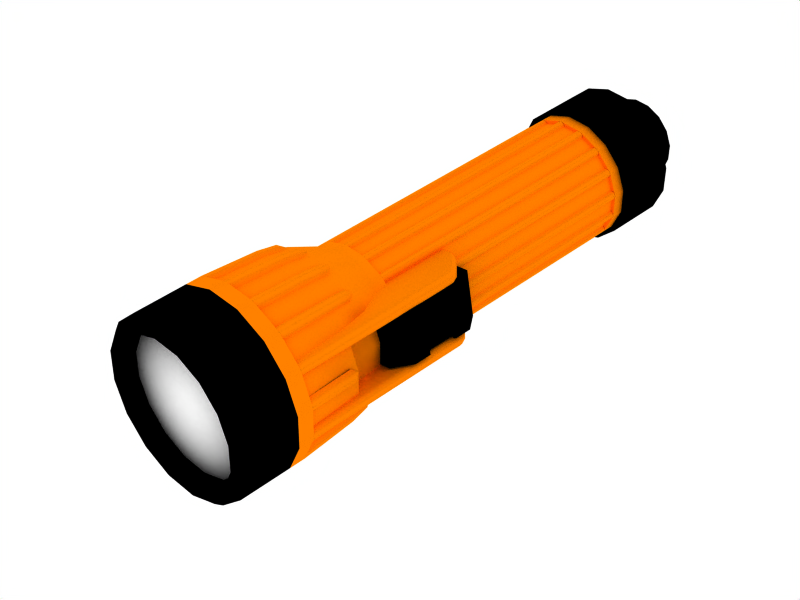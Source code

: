 # Source: flashlight.blend  (saved by Blender 2.43.0; exported with 4.5.12 LTS)
import bpy
from mathutils import Matrix  # noqa: F401  (used for matrix-valued properties, if any)

bpy.ops.wm.read_factory_settings(use_empty=True)
scene = bpy.context.scene
scene.name = 'Scene'

# ---- collections
col_collection_1 = bpy.data.collections.new('Collection 1'); scene.collection.children.link(col_collection_1)
col_collection_10 = bpy.data.collections.new('Collection 10'); scene.collection.children.link(col_collection_10)

# ---- materials (node trees are filled in below, after node groups)
mat_plastic_orange = bpy.data.materials.new('PLASTIC orange')
mat_plastic_orange.alpha_threshold = 0.0
mat_plastic_orange.preview_render_type = 'FLAT'
mat_plastic_orange.diffuse_color = (1.0, 0.5, 0.0, 1.0)
mat_plastic_orange.roughness = 0.5
mat_plastic_orange.line_color = (0.0, 0.0, 0.0, 1.0)
mat_plastic_black = bpy.data.materials.new('PLASTIC black')
mat_plastic_black.alpha_threshold = 0.0
mat_plastic_black.preview_render_type = 'FLAT'
mat_plastic_black.diffuse_color = (0.0, 0.0, 0.0, 1.0)
mat_plastic_black.specular_color = (0.6, 0.5999, 0.5999)
mat_plastic_black.roughness = 0.5
mat_plastic_black.specular_intensity = 0.8
mat_plastic_black.line_color = (0.0, 0.0, 0.0, 1.0)
mat_chrome = bpy.data.materials.new('CHROME')
mat_chrome.alpha_threshold = 0.0
mat_chrome.diffuse_color = (0.8, 0.8, 1.0, 1.0)
mat_chrome.specular_color = (0.9, 0.7496, 1.0)
mat_chrome.roughness = 0.5
mat_chrome.specular_intensity = 2.0
mat_chrome.line_color = (0.0, 0.0, 0.0, 1.0)
mat_glass_generic = bpy.data.materials.new('GLASS generic')
mat_glass_generic.alpha_threshold = 0.0
mat_glass_generic.diffuse_color = (1.0, 1.0, 1.0, 1.0)
mat_glass_generic.specular_color = (1.0, 0.9, 1.0)
mat_glass_generic.roughness = 0.5
mat_glass_generic.specular_intensity = 2.0
mat_glass_generic.line_color = (0.0, 0.0, 0.0, 0.1)

# ---- material node trees

# ---- world
world_world = bpy.data.worlds.new('World'); scene.world = world_world
world_world.color = (1.0, 1.0, 1.0)
world_world.use_sun_shadow = False
world_world.sun_shadow_jitter_overblur = 0.0
world_world.cycles.sampling_method = 'MANUAL'
world_world.cycles.sample_map_resolution = 256

# ---- cameras
cam_camera = bpy.data.cameras.new('Camera')
cam_camera.passepartout_alpha = 0.2
cam_camera.clip_end = 100.0
cam_camera.lens = 76.0
cam_camera.ortho_scale = 3.368
cam_camera.show_limits = True
cam_camera.show_passepartout = False
cam_camera.show_safe_areas = True
cam_camera.dof.focus_distance = 0.0
cam_camera.dof.aperture_fstop = 128.0

# ---- lights
light_lamp = bpy.data.lights.new('Lamp', 'POINT')
light_lamp.transmission_factor = 0.0
light_lamp.energy = 100.0
light_lamp.shadow_buffer_clip_start = 0.5
light_lamp.shadow_soft_size = 1.0
light_lamp.shadow_maximum_resolution = 0.006
light_lamp.use_absolute_resolution = True
light_lamp.cycles.use_multiple_importance_sampling = False

# ---- meshes
me_flashlight = bpy.data.meshes.new('Flashlight')
me_flashlight.from_pydata([(-0.1225, -0.009846, -0.1957), (-0.1295, -0.006962, -0.1957), (-0.1324, -1.553e-08, -0.1957), (-0.1295, 0.006962, -0.1957), (-0.1225, 0.009846, -0.1957), (-0.1094, 0.05599, -0.1957), (-0.117, 0.05599, -0.1957), (-0.1223, 0.05066, -0.1957), (-0.1223, 0.04312, -0.1957), (-0.117, 0.03779, -0.1957), (-0.0936, 0.07968, -0.1957), (-0.09649, 0.08664, -0.1957), (-0.0936, 0.0936, -0.1957), (-0.08664, 0.09649, -0.1957), (-0.07968, 0.0936, -0.1957), (-0.03779, 0.117, -0.1957), (-0.04312, 0.1223, -0.1957), (-0.05066, 0.1223, -0.1957), (-0.05599, 0.117, -0.1957), (-0.05599, 0.1094, -0.1957), (-0.009846, 0.1225, -0.1957), (-0.006962, 0.1295, -0.1957), (1.883e-08, 0.1324, -0.1957), (0.006962, 0.1295, -0.1957), (0.009846, 0.1225, -0.1957), (0.05599, 0.1094, -0.1957), (0.05599, 0.117, -0.1957), (0.05066, 0.1223, -0.1957), (0.04312, 0.1223, -0.1957), (0.03779, 0.117, -0.1957), (0.07968, 0.0936, -0.1957), (0.08664, 0.09649, -0.1957), (0.0936, 0.0936, -0.1957), (0.09649, 0.08664, -0.1957), (0.0936, 0.07968, -0.1957), (0.117, 0.03779, -0.1957), (0.1223, 0.04312, -0.1957), (0.1223, 0.05066, -0.1957), (0.117, 0.05599, -0.1957), (0.1094, 0.05599, -0.1957), (0.1225, 0.009846, -0.1957), (0.1295, 0.006962, -0.1957), (0.1324, -3.043e-08, -0.1957), (0.1295, -0.006962, -0.1957), (0.1225, -0.009846, -0.1957), (0.1094, -0.05599, -0.1957), (0.117, -0.05599, -0.1957), (0.1223, -0.05066, -0.1957), (0.1223, -0.04312, -0.1957), (0.117, -0.03779, -0.1957), (0.0936, -0.07968, -0.1957), (0.09649, -0.08664, -0.1957), (0.0936, -0.0936, -0.1957), (0.08664, -0.09649, -0.1957), (0.07968, -0.0936, -0.1957), (0.03779, -0.117, -0.1957), (0.04312, -0.1223, -0.1957), (0.05066, -0.1223, -0.1957), (0.05599, -0.117, -0.1957), (0.05599, -0.1094, -0.1957), (0.009846, -0.1225, -0.1957), (0.006962, -0.1295, -0.1957), (-1.197e-09, -0.1324, -0.1957), (-0.006962, -0.1295, -0.1957), (-0.009846, -0.1225, -0.1957), (-0.05599, -0.1094, -0.1957), (-0.05599, -0.117, -0.1957), (-0.05066, -0.1223, -0.1957), (-0.04312, -0.1223, -0.1957), (-0.03779, -0.117, -0.1957), (-0.07968, -0.0936, -0.1957), (-0.08664, -0.09649, -0.1957), (-0.0936, -0.0936, -0.1957), (-0.09649, -0.08664, -0.1957), (-0.0936, -0.07968, -0.1957), (-0.117, -0.03779, -0.1957), (-0.1223, -0.04312, -0.1957), (-0.1223, -0.05066, -0.1957), (-0.117, -0.05599, -0.1957), (-0.1094, -0.05599, -0.1957), (-0.1094, -0.05599, 0.3946), (-0.117, -0.05599, 0.3946), (-0.1223, -0.05066, 0.3946), (-0.1223, -0.04312, 0.3946), (-0.117, -0.03779, 0.3946), (-0.0936, -0.07968, 0.3946), (-0.09649, -0.08664, 0.3946), (-0.0936, -0.0936, 0.3946), (-0.08664, -0.09649, 0.3946), (-0.07968, -0.0936, 0.3946), (-0.03779, -0.117, 0.3946), (-0.04312, -0.1223, 0.3946), (-0.05066, -0.1223, 0.3946), (-0.05599, -0.117, 0.3946), (-0.05599, -0.1094, 0.3946), (-0.009846, -0.1225, 0.3946), (-0.006962, -0.1295, 0.3946), (-1.197e-09, -0.1324, 0.3946), (0.006962, -0.1295, 0.3946), (0.009846, -0.1225, 0.3946), (0.05599, -0.1094, 0.3946), (0.05599, -0.117, 0.3946), (0.05066, -0.1223, 0.3946), (0.04312, -0.1223, 0.3946), (0.03779, -0.117, 0.3946), (0.07968, -0.0936, 0.3946), (0.08664, -0.09649, 0.3946), (0.0936, -0.0936, 0.3946), (0.09649, -0.08664, 0.3946), (0.0936, -0.07968, 0.3946), (0.117, -0.03779, 0.3946), (0.1223, -0.04312, 0.3946), (0.1223, -0.05066, 0.3946), (0.117, -0.05599, 0.3946), (0.1094, -0.05599, 0.3946), (0.1225, -0.009846, 0.3946), (0.1295, -0.006962, 0.3946), (0.1324, -3.043e-08, 0.3946), (0.1295, 0.006962, 0.3946), (0.1225, 0.009846, 0.3946), (0.1094, 0.05599, 0.3946), (0.117, 0.05599, 0.3946), (0.1223, 0.05066, 0.3946), (0.1223, 0.04312, 0.3946), (0.117, 0.03779, 0.3946), (0.0936, 0.07968, 0.3946), (0.09649, 0.08664, 0.3946), (0.0936, 0.0936, 0.3946), (0.08664, 0.09649, 0.3946), (0.07968, 0.0936, 0.3946), (0.03779, 0.117, 0.3946), (0.04312, 0.1223, 0.3946), (0.05066, 0.1223, 0.3946), (0.05599, 0.117, 0.3946), (0.05599, 0.1094, 0.3946), (0.009846, 0.1225, 0.3946), (0.006962, 0.1295, 0.3946), (1.883e-08, 0.1324, 0.3946), (-0.006962, 0.1295, 0.3946), (-0.009846, 0.1225, 0.3946), (-0.05599, 0.1094, 0.3946), (-0.05599, 0.117, 0.3946), (-0.05066, 0.1223, 0.3946), (-0.04312, 0.1223, 0.3946), (-0.03779, 0.117, 0.3946), (-0.07968, 0.0936, 0.3946), (-0.08664, 0.09649, 0.3946), (-0.0936, 0.0936, 0.3946), (-0.09649, 0.08664, 0.3946), (-0.0936, 0.07968, 0.3946), (-0.117, 0.03779, 0.3946), (-0.1223, 0.04312, 0.3946), (-0.1223, 0.05066, 0.3946), (-0.117, 0.05599, 0.3946), (-0.1094, 0.05599, 0.3946), (-0.1225, 0.009846, 0.3946), (-0.1295, 0.006962, 0.3946), (-0.1324, -1.553e-08, 0.3946), (-0.1295, -0.006962, 0.3946), (-0.1225, -0.009846, 0.3946), (0.05399, -0.1671, -0.4646), (0.0616, -0.1747, -0.4646), (0.07237, -0.1747, -0.4646), (0.07998, -0.1671, -0.4646), (-0.07998, -0.1671, -0.4646), (-0.07237, -0.1747, -0.4646), (-0.0616, -0.1747, -0.4646), (-0.05399, -0.1671, -0.4646), (-0.05399, -0.1671, -0.09792), (-0.0616, -0.1747, -0.09792), (-0.07237, -0.1747, -0.09792), (-0.07998, -0.1671, -0.09792), (0.07998, -0.1671, -0.09792), (0.07237, -0.1747, -0.09792), (0.0616, -0.1747, -0.09792), (0.05399, -0.1671, -0.09792), (0.05399, -0.07671, -0.04731), (0.0616, -0.07671, -0.0397), (0.07237, -0.07671, -0.0397), (0.07998, -0.07671, -0.04731), (-0.07998, -0.07671, -0.04731), (-0.07237, -0.07671, -0.0397), (-0.0616, -0.07671, -0.0397), (-0.05399, -0.07671, -0.04731), (-0.07998, -0.1278, -0.05396), (-0.07237, -0.1331, -0.04858), (-0.0616, -0.1331, -0.04857), (-0.05399, -0.1278, -0.05396), (0.05399, -0.1278, -0.05396), (0.0616, -0.1331, -0.04858), (0.07237, -0.1331, -0.04858), (0.07998, -0.1278, -0.05396), (-0.05399, -0.1612, -0.08742), (-0.0616, -0.1666, -0.08204), (-0.07237, -0.1666, -0.08204), (-0.07998, -0.1612, -0.08742), (0.07998, -0.1612, -0.08742), (0.07237, -0.1666, -0.08204), (0.0616, -0.1666, -0.08204), (0.05399, -0.1612, -0.08742), (0.07998, -0.116, -0.04739), (0.07237, -0.116, -0.03978), (0.0616, -0.116, -0.03978), (0.05399, -0.116, -0.04739), (-0.05399, -0.116, -0.04739), (-0.0616, -0.116, -0.03978), (-0.07237, -0.116, -0.03978), (-0.07998, -0.116, -0.04739), (-0.07998, -0.1246, -0.4643), (0.07998, -0.1246, -0.4643), (-0.05399, -0.1246, -0.4643), (0.05399, -0.1246, -0.4643), (-0.175, -0.01407, -0.4646), (-0.185, -0.009946, -0.4646), (-0.1891, -2.218e-08, -0.4646), (-0.185, 0.009946, -0.4646), (-0.175, 0.01407, -0.4646), (-0.1563, 0.07998, -0.4646), (-0.1671, 0.07998, -0.4646), (-0.1747, 0.07237, -0.4646), (-0.1747, 0.0616, -0.4646), (-0.1671, 0.05399, -0.4646), (-0.1337, 0.1138, -0.4646), (-0.1378, 0.1238, -0.4646), (-0.1337, 0.1337, -0.4646), (-0.1238, 0.1378, -0.4646), (-0.1138, 0.1337, -0.4646), (-0.05399, 0.1671, -0.4646), (-0.0616, 0.1747, -0.4646), (-0.07237, 0.1747, -0.4646), (-0.07998, 0.1671, -0.4646), (-0.07998, 0.1563, -0.4646), (-0.01407, 0.175, -0.4646), (-0.009946, 0.185, -0.4646), (2.69e-08, 0.1891, -0.4646), (0.009946, 0.185, -0.4646), (0.01407, 0.175, -0.4646), (0.07998, 0.1563, -0.4646), (0.07998, 0.1671, -0.4646), (0.07237, 0.1747, -0.4646), (0.0616, 0.1747, -0.4646), (0.05399, 0.1671, -0.4646), (0.1138, 0.1337, -0.4646), (0.1238, 0.1378, -0.4646), (0.1337, 0.1337, -0.4646), (0.1378, 0.1238, -0.4646), (0.1337, 0.1138, -0.4646), (0.1671, 0.05399, -0.4646), (0.1747, 0.0616, -0.4646), (0.1747, 0.07237, -0.4646), (0.1671, 0.07998, -0.4646), (0.1563, 0.07998, -0.4646), (0.175, 0.01407, -0.4646), (0.185, 0.009946, -0.4646), (0.1891, -4.347e-08, -0.4646), (0.185, -0.009946, -0.4646), (0.175, -0.01407, -0.4646), (0.1563, -0.07998, -0.4646), (0.1671, -0.07998, -0.4646), (0.1747, -0.07237, -0.4646), (0.1747, -0.0616, -0.4646), (0.1671, -0.05399, -0.4646), (0.1337, -0.1138, -0.4646), (0.1378, -0.1238, -0.4646), (0.1337, -0.1337, -0.4646), (0.1238, -0.1378, -0.4646), (0.1138, -0.1337, -0.4646), (0.01407, -0.175, -0.4646), (0.009946, -0.185, -0.4646), (-1.711e-09, -0.1891, -0.4646), (-0.009946, -0.185, -0.4646), (-0.01407, -0.175, -0.4646), (-0.1138, -0.1337, -0.4646), (-0.1238, -0.1378, -0.4646), (-0.1337, -0.1337, -0.4646), (-0.1378, -0.1238, -0.4646), (-0.1337, -0.1138, -0.4646), (-0.1671, -0.05399, -0.4646), (-0.1747, -0.0616, -0.4646), (-0.1747, -0.07237, -0.4646), (-0.1671, -0.07998, -0.4646), (-0.1563, -0.07998, -0.4646), (-0.1491, -0.07629, -0.3418), (-0.1594, -0.07629, -0.3418), (-0.1667, -0.06903, -0.3418), (-0.1667, -0.05876, -0.3418), (-0.1594, -0.0515, -0.3418), (-0.1276, -0.1086, -0.3418), (-0.1315, -0.1181, -0.3418), (-0.1276, -0.1276, -0.3418), (-0.1181, -0.1315, -0.3418), (-0.1086, -0.1276, -0.3418), (0.1086, -0.1276, -0.3418), (0.1181, -0.1315, -0.3418), (0.1276, -0.1276, -0.3418), (0.1315, -0.1181, -0.3418), (0.1276, -0.1086, -0.3418), (0.1594, -0.0515, -0.3418), (0.1667, -0.05876, -0.3418), (0.1667, -0.06903, -0.3418), (0.1594, -0.07629, -0.3418), (0.1491, -0.07629, -0.3418), (0.167, -0.01342, -0.3418), (0.1765, -0.009487, -0.3418), (0.1804, -4.146e-08, -0.3418), (0.1765, 0.009487, -0.3418), (0.167, 0.01342, -0.3418), (0.1491, 0.07629, -0.3418), (0.1594, 0.07629, -0.3418), (0.1667, 0.06903, -0.3418), (0.1667, 0.05876, -0.3418), (0.1594, 0.0515, -0.3418), (0.1276, 0.1086, -0.3418), (0.1315, 0.1181, -0.3418), (0.1276, 0.1276, -0.3418), (0.1181, 0.1315, -0.3418), (0.1086, 0.1276, -0.3418), (0.0515, 0.1594, -0.3418), (0.05876, 0.1667, -0.3418), (0.06903, 0.1667, -0.3418), (0.07629, 0.1594, -0.3418), (0.07629, 0.1491, -0.3418), (0.01342, 0.167, -0.3418), (0.009487, 0.1765, -0.3418), (2.566e-08, 0.1804, -0.3418), (-0.009487, 0.1765, -0.3418), (-0.01342, 0.167, -0.3418), (-0.07629, 0.1491, -0.3418), (-0.07629, 0.1594, -0.3418), (-0.06903, 0.1667, -0.3418), (-0.05876, 0.1667, -0.3418), (-0.0515, 0.1594, -0.3418), (-0.1086, 0.1276, -0.3418), (-0.1181, 0.1315, -0.3418), (-0.1276, 0.1276, -0.3418), (-0.1315, 0.1181, -0.3418), (-0.1276, 0.1086, -0.3418), (-0.1594, 0.0515, -0.3418), (-0.1667, 0.05876, -0.3418), (-0.1667, 0.06903, -0.3418), (-0.1594, 0.07629, -0.3418), (-0.1491, 0.07629, -0.3418), (-0.167, 0.01342, -0.3418), (-0.1765, 0.009487, -0.3418), (-0.1804, -2.116e-08, -0.3418), (-0.1765, -0.009487, -0.3418), (-0.167, -0.01342, -0.3418), (-0.1462, 0.05915, -0.2805), (-0.1111, 0.1111, -0.2805), (-0.05915, 0.1462, -0.2805), (2.969e-08, 0.1586, -0.2805), (0.05915, 0.1462, -0.2805), (0.1111, 0.1111, -0.2805), (0.1462, 0.05915, -0.2805), (0.1584, -3.361e-08, -0.2805), (0.1462, -0.05915, -0.2805), (0.1111, -0.1111, -0.2805), (-0.1111, -0.1111, -0.2805), (-0.1462, -0.05915, -0.2805), (-0.1584, -6.992e-09, -0.2805), (-0.16, -0.01286, -0.2998), (-0.1691, -0.009093, -0.2998), (-0.1729, -2.059e-08, -0.2998), (-0.1691, 0.009093, -0.2998), (-0.16, 0.01286, -0.2998), (-0.1597, 0.05632, -0.2998), (-0.1528, 0.04936, -0.2998), (-0.1597, 0.06616, -0.2998), (-0.1528, 0.07312, -0.2998), (-0.1429, 0.07312, -0.2998), (-0.126, 0.1132, -0.2998), (-0.1222, 0.1041, -0.2998), (-0.1222, 0.1222, -0.2998), (-0.1132, 0.126, -0.2998), (-0.1041, 0.1222, -0.2998), (-0.07312, 0.1528, -0.2998), (-0.07312, 0.1429, -0.2998), (-0.06616, 0.1597, -0.2998), (-0.05632, 0.1597, -0.2998), (-0.04936, 0.1528, -0.2998), (-0.01286, 0.16, -0.2998), (-0.009093, 0.1691, -0.2998), (2.49e-08, 0.1729, -0.2998), (0.009093, 0.1691, -0.2998), (0.01286, 0.16, -0.2998), (0.05632, 0.1597, -0.2998), (0.04936, 0.1528, -0.2998), (0.06616, 0.1597, -0.2998), (0.07312, 0.1528, -0.2998), (0.07312, 0.1429, -0.2998), (0.1041, 0.1222, -0.2998), (0.1132, 0.126, -0.2998), (0.1222, 0.1222, -0.2998), (0.126, 0.1132, -0.2998), (0.1222, 0.1041, -0.2998), (0.1528, 0.07312, -0.2998), (0.1429, 0.07312, -0.2998), (0.1597, 0.06616, -0.2998), (0.1597, 0.05632, -0.2998), (0.1528, 0.04936, -0.2998), (0.16, 0.01286, -0.2998), (0.1691, 0.009093, -0.2998), (0.1729, -4.005e-08, -0.2998), (0.1691, -0.009093, -0.2998), (0.16, -0.01286, -0.2998), (0.1597, -0.05632, -0.2998), (0.1528, -0.04936, -0.2998), (0.1597, -0.06616, -0.2998), (0.1528, -0.07312, -0.2998), (0.1429, -0.07312, -0.2998), (0.1222, -0.1041, -0.2998), (0.126, -0.1132, -0.2998), (0.1222, -0.1222, -0.2998), (0.1132, -0.126, -0.2998), (0.1041, -0.1222, -0.2998), (-0.1041, -0.1222, -0.2998), (-0.1132, -0.126, -0.2998), (-0.1222, -0.1222, -0.2998), (-0.126, -0.1132, -0.2998), (-0.1222, -0.1041, -0.2998), (-0.1528, -0.07312, -0.2998), (-0.1429, -0.07312, -0.2998), (-0.1597, -0.06616, -0.2998), (-0.1597, -0.05632, -0.2998), (-0.1528, -0.04936, -0.2998), (-0.01407, -0.1715, -0.359), (-0.009946, -0.1815, -0.359), (-1.711e-09, -0.1856, -0.359), (0.009946, -0.1815, -0.359), (0.01407, -0.1715, -0.359), (0.07234, 0.1747, -0.4989), (1.455e-07, 0.189, -0.4989), (-0.07234, 0.1747, -0.4989), (-0.1337, 0.1337, -0.4989), (-0.1747, 0.07234, -0.4989), (-0.189, -2.01e-08, -0.4989), (-0.1747, -0.07234, -0.4989), (-0.1337, -0.1337, -0.4989), (-0.07234, -0.1747, -0.4989), (5.09e-08, -0.189, -0.4989), (0.07234, -0.1747, -0.4989), (0.1337, -0.1337, -0.4989), (0.1747, -0.07234, -0.4989), (0.189, -3.062e-08, -0.4989), (0.1747, 0.07234, -0.4989), (0.1337, 0.1337, -0.4989), (0.09357, 0.09357, 0.4198), (0.1223, 0.05064, 0.4198), (0.1323, -2.814e-08, 0.4198), (0.1223, -0.05064, 0.4198), (0.09357, -0.09357, 0.4198), (0.05064, -0.1223, 0.4198), (4.233e-08, -0.1323, 0.4198), (-0.05064, -0.1223, 0.4198), (-0.09357, -0.09357, 0.4198), (-0.1223, -0.05064, 0.4198), (-0.1323, -2.077e-08, 0.4198), (-0.1223, 0.05064, 0.4198), (-0.09357, 0.09357, 0.4198), (-0.05064, 0.1223, 0.4198), (1.086e-07, 0.1323, 0.4198), (0.05064, 0.1223, 0.4198), (0.05064, 0.1223, 0.3949), (0.09357, 0.09357, 0.3949), (1.086e-07, 0.1323, 0.3949), (-0.05064, 0.1223, 0.3949), (-0.09357, 0.09357, 0.3949), (-0.1223, 0.05064, 0.3949), (-0.1323, -2.077e-08, 0.3949), (-0.1223, -0.05064, 0.3949), (-0.09357, -0.09357, 0.3949), (-0.05064, -0.1223, 0.3949), (4.233e-08, -0.1323, 0.3949), (0.05064, -0.1223, 0.3949), (0.09357, -0.09357, 0.3949), (0.1223, -0.05064, 0.3949), (0.1323, -2.814e-08, 0.3949), (0.1223, 0.05064, 0.3949), (0.1223, 0.05064, -0.1959), (0.09357, 0.09357, -0.1959), (0.1323, -2.814e-08, -0.1959), (0.1223, -0.05064, -0.1959), (0.09357, -0.09357, -0.1959), (0.05064, -0.1223, -0.1959), (4.233e-08, -0.1323, -0.1959), (-0.05064, -0.1223, -0.1959), (-0.09357, -0.09357, -0.1959), (-0.1223, -0.05064, -0.1959), (-0.1323, -2.077e-08, -0.1959), (-0.1223, 0.05064, -0.1959), (-0.09357, 0.09357, -0.1959), (-0.05064, 0.1223, -0.1959), (1.086e-07, 0.1323, -0.1959), (0.05064, 0.1223, -0.1959), (0.1747, 0.07234, -0.4648), (0.1337, 0.1337, -0.4648), (0.189, -3.062e-08, -0.4648), (0.1747, -0.07234, -0.4648), (0.1337, -0.1337, -0.4648), (0.07234, -0.1747, -0.4648), (5.09e-08, -0.189, -0.4648), (-0.07234, -0.1747, -0.4648), (-0.1337, -0.1337, -0.4648), (-0.1747, -0.07234, -0.4648), (-0.189, -2.01e-08, -0.4648), (-0.1747, 0.07234, -0.4648), (-0.1337, 0.1337, -0.4648), (-0.07234, 0.1747, -0.4648), (1.455e-07, 0.189, -0.4648), (0.07234, 0.1747, -0.4648), (0.1223, 0.05064, -0.2192), (0.09357, 0.09357, -0.2192), (0.1323, -2.814e-08, -0.2192), (0.1223, -0.05064, -0.2192), (0.09357, -0.09357, -0.2192), (0.05064, -0.1223, -0.2192), (4.233e-08, -0.1323, -0.2192), (-0.05064, -0.1223, -0.2192), (-0.09357, -0.09357, -0.2192), (-0.1223, -0.05064, -0.2192), (-0.1323, -2.077e-08, -0.2192), (-0.1223, 0.05064, -0.2192), (-0.09357, 0.09357, -0.2192), (-0.05064, 0.1223, -0.2192), (1.086e-07, 0.1323, -0.2192), (0.05064, 0.1223, -0.2192), (0.1642, 0.06802, -0.4647), (0.1257, 0.1257, -0.4647), (0.1777, -3.012e-08, -0.4647), (0.1642, -0.06802, -0.4647), (0.1257, -0.1257, -0.4647), (0.06802, -0.1642, -0.4647), (4.919e-08, -0.1777, -0.4647), (-0.06802, -0.1642, -0.4647), (-0.1257, -0.1257, -0.4647), (-0.1642, -0.06802, -0.4647), (-0.1777, -2.023e-08, -0.4647), (-0.1642, 0.06802, -0.4647), (-0.1257, 0.1257, -0.4647), (-0.06802, 0.1642, -0.4647), (1.382e-07, 0.1777, -0.4647), (0.06802, 0.1642, -0.4647), (0.06526, 0.1576, -0.3419), (0.1206, 0.1206, -0.3419), (1.335e-07, 0.1705, -0.3419), (-0.06526, 0.1576, -0.3419), (-0.1206, 0.1206, -0.3419), (-0.1576, 0.06526, -0.3419), (-0.1705, -2.032e-08, -0.3419), (-0.1576, -0.06526, -0.3419), (-0.1206, -0.1206, -0.3419), (0.06526, -0.1576, -0.3419), (0.1206, -0.1206, -0.3419), (0.1576, -0.06526, -0.3419), (0.1705, -2.981e-08, -0.3419), (0.1576, 0.06526, -0.3419), (0.1475, 0.0611, -0.2806), (0.1129, 0.1129, -0.2806), (0.1597, -2.933e-08, -0.2806), (0.1475, -0.0611, -0.2806), (0.1129, -0.1129, -0.2806), (0.0611, -0.1475, -0.2806), (-0.0611, -0.1475, -0.2806), (-0.1129, -0.1129, -0.2806), (-0.1475, -0.0611, -0.2806), (-0.1597, -2.045e-08, -0.2806), (-0.1475, 0.0611, -0.2806), (-0.1129, 0.1129, -0.2806), (-0.0611, 0.1475, -0.2806), (1.264e-07, 0.1597, -0.2806), (0.0611, 0.1475, -0.2805), (0.1156, 0.04789, -0.1959), (0.08849, 0.08849, -0.1959), (0.1251, -2.782e-08, -0.1959), (0.1156, -0.04789, -0.1959), (0.08849, -0.08849, -0.1959), (0.04789, -0.1156, -0.1959), (4.125e-08, -0.1251, -0.1959), (-0.04789, -0.1156, -0.1959), (-0.08849, -0.08849, -0.1959), (-0.1156, -0.04789, -0.1959), (-0.1251, -2.086e-08, -0.1959), (-0.1156, 0.04789, -0.1959), (-0.08849, 0.08849, -0.1959), (-0.04789, 0.1156, -0.1959), (1.039e-07, 0.1251, -0.1959), (0.04789, 0.1156, -0.1959), (0.04789, 0.1156, 0.3949), (0.08849, 0.08849, 0.3949), (1.039e-07, 0.1251, 0.3949), (-0.04789, 0.1156, 0.3949), (-0.08849, 0.08849, 0.3949), (-0.1156, 0.04789, 0.3949), (-0.1251, -2.086e-08, 0.3949), (-0.1156, -0.04789, 0.3949), (-0.08849, -0.08849, 0.3949), (-0.04789, -0.1156, 0.3949), (4.125e-08, -0.1251, 0.3949), (0.04789, -0.1156, 0.3949), (0.08849, -0.08849, 0.3949), (0.1156, -0.04789, 0.3949), (0.1251, -2.782e-08, 0.3949), (0.1156, 0.04789, 0.3949), (0.06802, 0.1642, -0.4647), (1.382e-07, 0.1777, -0.4647), (-0.06802, 0.1642, -0.4647), (-0.1257, 0.1257, -0.4647), (-0.1642, 0.06802, -0.4647), (-0.1777, -2.023e-08, -0.4647), (-0.1642, -0.06802, -0.4647), (-0.1257, -0.1257, -0.4647), (-0.06802, -0.1642, -0.4647), (4.919e-08, -0.1777, -0.4647), (0.06802, -0.1642, -0.4647), (0.1257, -0.1257, -0.4647), (0.1642, -0.06802, -0.4647), (0.1777, -3.012e-08, -0.4647), (0.1257, 0.1257, -0.4647), (0.1642, 0.06802, -0.4647), (0.07234, 0.1747, -0.4648), (1.455e-07, 0.189, -0.4648), (-0.07234, 0.1747, -0.4648), (-0.1337, 0.1337, -0.4648), (-0.1747, 0.07234, -0.4648), (-0.189, -2.01e-08, -0.4648), (-0.1747, -0.07234, -0.4648), (-0.1337, -0.1337, -0.4648), (-0.07234, -0.1747, -0.4648), (5.09e-08, -0.189, -0.4648), (0.07234, -0.1747, -0.4648), (0.1337, -0.1337, -0.4648), (0.1747, -0.07234, -0.4648), (0.189, -3.062e-08, -0.4648), (0.1337, 0.1337, -0.4648), (0.1747, 0.07234, -0.4648), (0.04789, 0.1156, -0.1959), (1.039e-07, 0.1251, -0.1959), (-0.04789, 0.1156, -0.1959), (-0.08849, 0.08849, -0.1959), (-0.1156, 0.04789, -0.1959), (-0.1251, -2.086e-08, -0.1959), (-0.1156, -0.04789, -0.1959), (-0.08849, -0.08849, -0.1959), (-0.04789, -0.1156, -0.1959), (4.125e-08, -0.1251, -0.1959), (0.04789, -0.1156, -0.1959), (0.08849, -0.08849, -0.1959), (0.1156, -0.04789, -0.1959), (0.1251, -2.782e-08, -0.1959), (0.08849, 0.08849, -0.1959), (0.1156, 0.04789, -0.1959), (0.05064, 0.1223, -0.1959), (1.086e-07, 0.1323, -0.1959), (-0.05064, 0.1223, -0.1959), (-0.09357, 0.09357, -0.1959), (-0.1223, 0.05064, -0.1959), (-0.1323, -2.077e-08, -0.1959), (-0.1223, -0.05064, -0.1959), (-0.09357, -0.09357, -0.1959), (-0.05064, -0.1223, -0.1959), (4.233e-08, -0.1323, -0.1959), (0.05064, -0.1223, -0.1959), (0.09357, -0.09357, -0.1959), (0.1223, -0.05064, -0.1959), (0.1323, -2.814e-08, -0.1959), (0.09357, 0.09357, -0.1959), (0.1223, 0.05064, -0.1959), (0.1156, 0.04789, 0.3949), (0.1251, -2.782e-08, 0.3949), (0.1156, -0.04789, 0.3949), (0.08849, -0.08849, 0.3949), (0.04789, -0.1156, 0.3949), (4.125e-08, -0.1251, 0.3949), (-0.04789, -0.1156, 0.3949), (-0.08849, -0.08849, 0.3949), (-0.1156, -0.04789, 0.3949), (-0.1251, -2.086e-08, 0.3949), (-0.1156, 0.04789, 0.3949), (-0.08849, 0.08849, 0.3949), (-0.04789, 0.1156, 0.3949), (1.039e-07, 0.1251, 0.3949), (0.08849, 0.08849, 0.3949), (0.04789, 0.1156, 0.3949), (0.1223, 0.05064, 0.3949), (0.1323, -2.814e-08, 0.3949), (0.1223, -0.05064, 0.3949), (0.09357, -0.09357, 0.3949), (0.05064, -0.1223, 0.3949), (4.233e-08, -0.1323, 0.3949), (-0.05064, -0.1223, 0.3949), (-0.09357, -0.09357, 0.3949), (-0.1223, -0.05064, 0.3949), (-0.1323, -2.077e-08, 0.3949), (-0.1223, 0.05064, 0.3949), (-0.09357, 0.09357, 0.3949), (-0.05064, 0.1223, 0.3949), (1.086e-07, 0.1323, 0.3949), (0.09357, 0.09357, 0.3949), (0.05064, 0.1223, 0.3949), (4.81e-08, -0.1395, -0.3273), (-0.06526, -0.1265, -0.3273), (0.06526, -0.1265, -0.3273), (4.81e-08, -0.1705, -0.3419), (-0.06526, -0.1576, -0.3419), (0.01148, 0.01148, -0.5189), (0.02121, 0.02121, -0.5087), (0.02772, 0.02772, -0.4936), (0.03, 0.03, -0.4757), (0.02772, 0.02772, -0.4579), (0.02121, 0.02121, -0.4427), (0.01148, 0.01148, -0.4326), (7.924e-08, 0.01624, -0.4326), (7.815e-08, 0.03, -0.4427), (7.596e-08, 0.0392, -0.4579), (7.511e-08, 0.04243, -0.4757), (7.648e-08, 0.0392, -0.4936), (7.794e-08, 0.03, -0.5087), (7.802e-08, 0.01624, -0.5189), (7.564e-08, -7.564e-08, -0.5224), (-0.01148, 0.01148, -0.5189), (-0.02121, 0.02121, -0.5087), (-0.02772, 0.02772, -0.4936), (-0.03, 0.03, -0.4757), (-0.02772, 0.02772, -0.4579), (-0.02121, 0.02121, -0.4427), (-0.01148, 0.01148, -0.4326), (8.017e-08, -8.017e-08, -0.4291), (-0.01624, -8.259e-08, -0.4326), (-0.03, -8.393e-08, -0.4427), (-0.0392, -8.748e-08, -0.4579), (-0.04243, -8.874e-08, -0.4757), (-0.0392, -8.562e-08, -0.4936), (-0.03, -8.593e-08, -0.5087), (-0.01624, -8.345e-08, -0.5189), (-0.01148, -0.01148, -0.5189), (-0.02121, -0.02121, -0.5087), (-0.02772, -0.02772, -0.4936), (-0.03, -0.03, -0.4757), (-0.02772, -0.02772, -0.4579), (-0.02121, -0.02121, -0.4427), (-0.01148, -0.01148, -0.4326), (8.452e-08, -0.01624, -0.4326), (8.561e-08, -0.03, -0.4427), (9.048e-08, -0.0392, -0.4579), (9.238e-08, -0.04243, -0.4757), (8.669e-08, -0.0392, -0.4936), (8.881e-08, -0.03, -0.5087), (8.494e-08, -0.01624, -0.5189), (0.01148, -0.01148, -0.5189), (0.02121, -0.02121, -0.5087), (0.02772, -0.02772, -0.4936), (0.03, -0.03, -0.4757), (0.02772, -0.02772, -0.4579), (0.02121, -0.02121, -0.4427), (0.01148, -0.01148, -0.4326), (0.01624, -7.403e-08, -0.4326), (0.03, -7.218e-08, -0.4427), (0.0392, -6.639e-08, -0.4579), (0.04243, -6.453e-08, -0.4757), (0.0392, -7.063e-08, -0.4936), (0.03, -6.934e-08, -0.5087), (0.01624, -7.437e-08, -0.5189), (0.1262, 0.1262, -0.6253), (0.165, 0.06832, -0.6253), (0.1785, -3.016e-08, -0.6253), (0.165, -0.06832, -0.6253), (0.1262, -0.1262, -0.6253), (0.06832, -0.165, -0.6253), (4.931e-08, -0.1785, -0.6253), (-0.06832, -0.165, -0.6253), (-0.1262, -0.1262, -0.6253), (-0.165, -0.06832, -0.6253), (-0.1785, -2.022e-08, -0.6253), (-0.165, 0.06832, -0.6253), (-0.1262, 0.1262, -0.6253), (-0.06832, 0.165, -0.6253), (1.387e-07, 0.1785, -0.6253), (0.06832, 0.165, -0.6253), (0.07234, 0.1747, -0.4989), (1.455e-07, 0.189, -0.4989), (-0.07234, 0.1747, -0.4989), (-0.1337, 0.1337, -0.4989), (-0.1747, 0.07234, -0.4989), (-0.189, -2.01e-08, -0.4989), (-0.1747, -0.07234, -0.4989), (-0.1337, -0.1337, -0.4989), (-0.07234, -0.1747, -0.4989), (5.09e-08, -0.189, -0.4989), (0.07234, -0.1747, -0.4989), (0.1337, -0.1337, -0.4989), (0.1747, -0.07234, -0.4989), (0.189, -3.062e-08, -0.4989), (0.1747, 0.07234, -0.4989), (0.1337, 0.1337, -0.4989), (0.07234, 0.1747, -0.6121), (0.1337, 0.1337, -0.6121), (1.455e-07, 0.189, -0.6121), (-0.07234, 0.1747, -0.6121), (-0.1337, 0.1337, -0.6121), (-0.1747, 0.07234, -0.6121), (-0.189, -2.01e-08, -0.6121), (-0.1747, -0.07234, -0.6121), (-0.1337, -0.1337, -0.6121), (-0.07234, -0.1747, -0.6121), (5.09e-08, -0.189, -0.6121), (0.07234, -0.1747, -0.6121), (0.1337, -0.1337, -0.6121), (0.1747, -0.07234, -0.6121), (0.189, -3.062e-08, -0.6121), (0.1747, 0.07234, -0.6121), (0.05985, 0.1445, -0.6253), (1.243e-07, 0.1564, -0.6253), (-0.05985, 0.1445, -0.6253), (-0.1106, 0.1106, -0.6253), (-0.1445, 0.05985, -0.6253), (-0.1564, -2.049e-08, -0.6253), (-0.1445, -0.05985, -0.6253), (-0.1106, -0.1106, -0.6253), (-0.05985, -0.1445, -0.6253), (4.597e-08, -0.1564, -0.6253), (0.05985, -0.1445, -0.6253), (0.1106, -0.1106, -0.6253), (0.1445, -0.05985, -0.6253), (0.1564, -2.919e-08, -0.6253), (0.1445, 0.05985, -0.6253), (0.1106, 0.1106, -0.6253), (0.05731, 0.1384, -0.5906), (1.2e-07, 0.1498, -0.5906), (-0.05731, 0.1384, -0.5906), (-0.1059, 0.1059, -0.5906), (-0.1384, 0.05731, -0.5906), (-0.1498, -2.057e-08, -0.5906), (-0.1384, -0.05731, -0.5906), (-0.1059, -0.1059, -0.5906), (-0.05731, -0.1384, -0.5906), (4.497e-08, -0.1498, -0.5906), (0.05731, -0.1384, -0.5906), (0.1059, -0.1059, -0.5906), (0.1384, -0.05731, -0.5906), (0.1498, -2.89e-08, -0.5906), (0.1384, 0.05731, -0.5906), (0.1059, 0.1059, -0.5906), (0.1106, 0.1106, -0.6253), (0.1445, 0.05985, -0.6253), (0.1564, -2.919e-08, -0.6253), (0.1445, -0.05985, -0.6253), (0.1106, -0.1106, -0.6253), (0.05985, -0.1445, -0.6253), (4.597e-08, -0.1564, -0.6253), (-0.05985, -0.1445, -0.6253), (-0.1106, -0.1106, -0.6253), (-0.1445, -0.05985, -0.6253), (-0.1564, -2.049e-08, -0.6253), (-0.1445, 0.05985, -0.6253), (-0.1106, 0.1106, -0.6253), (-0.05985, 0.1445, -0.6253), (1.243e-07, 0.1564, -0.6253), (0.05985, 0.1445, -0.6253), (0.1747, 0.07234, -0.6121), (0.189, -3.062e-08, -0.6121), (0.1747, -0.07234, -0.6121), (0.1337, -0.1337, -0.6121), (0.07234, -0.1747, -0.6121), (5.09e-08, -0.189, -0.6121), (-0.07234, -0.1747, -0.6121), (-0.1337, -0.1337, -0.6121), (-0.1747, -0.07234, -0.6121), (-0.189, -2.01e-08, -0.6121), (-0.1747, 0.07234, -0.6121), (-0.1337, 0.1337, -0.6121), (-0.07234, 0.1747, -0.6121), (1.455e-07, 0.189, -0.6121), (0.1337, 0.1337, -0.6121), (0.07234, 0.1747, -0.6121), (0.06832, 0.165, -0.6253), (1.387e-07, 0.1785, -0.6253), (-0.06832, 0.165, -0.6253), (-0.1262, 0.1262, -0.6253), (-0.165, 0.06832, -0.6253), (-0.1785, -2.022e-08, -0.6253), (-0.165, -0.06832, -0.6253), (-0.1262, -0.1262, -0.6253), (-0.06832, -0.165, -0.6253), (4.931e-08, -0.1785, -0.6253), (0.06832, -0.165, -0.6253), (0.1262, -0.1262, -0.6253), (0.165, -0.06832, -0.6253), (0.1785, -3.016e-08, -0.6253), (0.165, 0.06832, -0.6253), (0.1262, 0.1262, -0.6253), (0.1059, 0.1059, -0.5769), (0.1384, 0.05731, -0.5769), (0.1498, -2.89e-08, -0.5769), (0.1384, -0.05731, -0.5769), (0.1059, -0.1059, -0.5769), (0.05731, -0.1384, -0.5769), (4.497e-08, -0.1498, -0.5769), (-0.05731, -0.1384, -0.5769), (-0.1059, -0.1059, -0.5769), (-0.1384, -0.05731, -0.5769), (-0.1498, -2.057e-08, -0.5769), (-0.1384, 0.05731, -0.5769), (-0.1059, 0.1059, -0.5769), (-0.05731, 0.1384, -0.5769), (1.2e-07, 0.1498, -0.5769), (0.05731, 0.1384, -0.5769), (0.01719, 0.04151, -0.4273), (5.163e-08, 0.04493, -0.4273), (-0.01719, 0.04151, -0.4273), (-0.03177, 0.03177, -0.4273), (-0.04151, 0.01719, -0.4273), (-0.04493, -2.182e-08, -0.4273), (-0.04151, -0.01719, -0.4273), (-0.03177, -0.03177, -0.4273), (-0.01719, -0.04151, -0.4273), (2.914e-08, -0.04493, -0.4273), (0.01719, -0.04151, -0.4273), (0.03177, -0.03177, -0.4273), (0.04151, -0.01719, -0.4273), (0.04493, -2.432e-08, -0.4273), (0.04151, 0.01719, -0.4273), (0.03177, 0.03177, -0.4273), (0.06884, 0.06884, -0.4747), (0.03725, 0.08994, -0.4747), (8.579e-08, 0.09735, -0.4747), (-0.03725, 0.08994, -0.4747), (-0.06883, 0.06883, -0.4747), (-0.08994, 0.03725, -0.4747), (-0.09735, -2.119e-08, -0.4747), (-0.08994, -0.03725, -0.4747), (-0.06884, -0.06884, -0.4747), (-0.03725, -0.08994, -0.4747), (3.705e-08, -0.09735, -0.4747), (0.03725, -0.08994, -0.4747), (0.06884, -0.06884, -0.4747), (0.08994, -0.03725, -0.4747), (0.09735, -2.661e-08, -0.4747), (0.08994, 0.03725, -0.4747), (0.05731, 0.1384, -0.5769), (1.2e-07, 0.1498, -0.5769), (-0.05731, 0.1384, -0.5769), (-0.1059, 0.1059, -0.5769), (-0.1384, 0.05731, -0.5769), (-0.1498, -2.057e-08, -0.5769), (-0.1384, -0.05731, -0.5769), (-0.1059, -0.1059, -0.5769), (-0.05731, -0.1384, -0.5769), (4.497e-08, -0.1498, -0.5769), (0.05731, -0.1384, -0.5769), (0.1059, -0.1059, -0.5769), (0.1384, -0.05731, -0.5769), (0.1498, -2.89e-08, -0.5769), (0.1384, 0.05731, -0.5769), (0.1059, 0.1059, -0.5769), (0.1059, 0.1059, -0.5906), (0.1384, 0.05731, -0.5906), (0.1498, -2.89e-08, -0.5906), (0.1384, -0.05731, -0.5906), (0.1059, -0.1059, -0.5906), (0.05731, -0.1384, -0.5906), (4.497e-08, -0.1498, -0.5906), (-0.05731, -0.1384, -0.5906), (-0.1059, -0.1059, -0.5906), (-0.1384, -0.05731, -0.5906), (-0.1498, -2.057e-08, -0.5906), (-0.1384, 0.05731, -0.5906), (-0.1059, 0.1059, -0.5906), (-0.05731, 0.1384, -0.5906), (1.2e-07, 0.1498, -0.5906), (0.05731, 0.1384, -0.5906), (2.235e-08, -2.235e-08, -0.5769), (2.235e-08, -2.235e-08, -0.5906), (0.03284, 0.07928, 0.6253), (7.827e-08, 0.08581, 0.6253), (-0.03284, 0.07928, 0.6253), (-0.06068, 0.06068, 0.6253), (-0.07928, 0.03284, 0.6253), (-0.08581, -2.133e-08, 0.6253), (-0.07928, -0.03284, 0.6253), (-0.06068, -0.06068, 0.6253), (-0.03284, -0.07928, 0.6253), (3.531e-08, -0.08581, 0.6253), (0.03284, -0.07928, 0.6253), (0.06068, -0.06068, 0.6253), (0.07928, -0.03284, 0.6253), (0.08581, -2.61e-08, 0.6253), (0.07928, 0.03284, 0.6253), (0.06068, 0.06068, 0.6253), (0.1011, 0.1011, 0.5425), (0.1321, 0.05473, 0.5425), (0.143, -2.86e-08, 0.5425), (0.1321, -0.05473, 0.5425), (0.1011, -0.1011, 0.5425), (0.05473, -0.1321, 0.5425), (4.395e-08, -0.143, 0.5425), (-0.05473, -0.1321, 0.5425), (-0.1011, -0.1011, 0.5425), (-0.1321, -0.05473, 0.5425), (-0.143, -2.065e-08, 0.5425), (-0.1321, 0.05473, 0.5425), (-0.1011, 0.1011, 0.5425), (-0.05473, 0.1321, 0.5425), (1.156e-07, 0.143, 0.5425), (0.05473, 0.1321, 0.5425), (0.04597, 0.111, 0.5416), (0.08495, 0.08495, 0.5416), (1.006e-07, 0.1201, 0.5416), (-0.04597, 0.111, 0.5416), (-0.08495, 0.08495, 0.5416), (-0.111, 0.04597, 0.5416), (-0.1201, -2.092e-08, 0.5416), (-0.111, -0.04597, 0.5416), (-0.08495, -0.08495, 0.5416), (-0.04597, -0.111, 0.5416), (4.049e-08, -0.1201, 0.5416), (0.04597, -0.111, 0.5416), (0.08495, -0.08495, 0.5416), (0.111, -0.04597, 0.5416), (0.1201, -2.76e-08, 0.5416), (0.111, 0.04597, 0.5416), (0.04511, 0.04511, 0.6253), (0.05894, 0.02441, 0.6253), (0.06379, -2.514e-08, 0.6253), (0.05894, -0.02441, 0.6253), (0.04511, -0.04511, 0.6253), (0.02441, -0.05894, 0.6253), (3.198e-08, -0.06379, 0.6253), (-0.02441, -0.05894, 0.6253), (-0.04511, -0.04511, 0.6253), (-0.05894, -0.02441, 0.6253), (-0.06379, -2.159e-08, 0.6253), (-0.05894, 0.02441, 0.6253), (-0.04511, 0.04511, 0.6253), (-0.02441, 0.05894, 0.6253), (6.392e-08, 0.06379, 0.6253), (0.02441, 0.05894, 0.6253), (0.02441, 0.05894, 0.6154), (6.392e-08, 0.06379, 0.6154), (-0.02441, 0.05894, 0.6154), (-0.04511, 0.04511, 0.6154), (-0.05894, 0.02441, 0.6154), (-0.06379, -2.159e-08, 0.6154), (-0.05894, -0.02441, 0.6154), (-0.04511, -0.04511, 0.6154), (-0.02441, -0.05894, 0.6154), (3.198e-08, -0.06379, 0.6154), (0.02441, -0.05894, 0.6154), (0.04511, -0.04511, 0.6154), (0.05894, -0.02441, 0.6154), (0.06379, -2.514e-08, 0.6154), (0.05894, 0.02441, 0.6154), (0.04511, 0.04511, 0.6154), (2.235e-08, -2.235e-08, 0.6154), (0.04511, 0.04511, 0.6154), (0.05894, 0.02441, 0.6154), (0.06379, -2.514e-08, 0.6154), (0.05894, -0.02441, 0.6154), (0.04511, -0.04511, 0.6154), (0.02441, -0.05894, 0.6154), (3.198e-08, -0.06379, 0.6154), (-0.02441, -0.05894, 0.6154), (-0.04511, -0.04511, 0.6154), (-0.05894, -0.02441, 0.6154), (-0.06379, -2.159e-08, 0.6154), (-0.05894, 0.02441, 0.6154), (-0.04511, 0.04511, 0.6154), (-0.02441, 0.05894, 0.6154), (6.392e-08, 0.06379, 0.6154), (0.02441, 0.05894, 0.6154), (0.02441, 0.05894, 0.6253), (6.392e-08, 0.06379, 0.6253), (-0.02441, 0.05894, 0.6253), (-0.04511, 0.04511, 0.6253), (-0.05894, 0.02441, 0.6253), (-0.06379, -2.159e-08, 0.6253), (-0.05894, -0.02441, 0.6253), (-0.04511, -0.04511, 0.6253), (-0.02441, -0.05894, 0.6253), (3.198e-08, -0.06379, 0.6253), (0.02441, -0.05894, 0.6253), (0.04511, -0.04511, 0.6253), (0.05894, -0.02441, 0.6253), (0.06379, -2.514e-08, 0.6253), (0.05894, 0.02441, 0.6253), (0.04511, 0.04511, 0.6253), (0.111, 0.04597, 0.5416), (0.1201, -2.76e-08, 0.5416), (0.111, -0.04597, 0.5416), (0.08495, -0.08495, 0.5416), (0.04597, -0.111, 0.5416), (4.049e-08, -0.1201, 0.5416), (-0.04597, -0.111, 0.5416), (-0.08495, -0.08495, 0.5416), (-0.111, -0.04597, 0.5416), (-0.1201, -2.092e-08, 0.5416), (-0.111, 0.04597, 0.5416), (-0.08495, 0.08495, 0.5416), (-0.04597, 0.111, 0.5416), (1.006e-07, 0.1201, 0.5416), (0.08495, 0.08495, 0.5416), (0.04597, 0.111, 0.5416), (0.06068, 0.06068, 0.6253), (0.07928, 0.03284, 0.6253), (0.08581, -2.61e-08, 0.6253), (0.07928, -0.03284, 0.6253), (0.06068, -0.06068, 0.6253), (0.03284, -0.07928, 0.6253), (3.531e-08, -0.08581, 0.6253), (-0.03284, -0.07928, 0.6253), (-0.06068, -0.06068, 0.6253), (-0.07928, -0.03284, 0.6253), (-0.08581, -2.133e-08, 0.6253), (-0.07928, 0.03284, 0.6253), (-0.06068, 0.06068, 0.6253), (-0.03284, 0.07928, 0.6253), (7.827e-08, 0.08581, 0.6253), (0.03284, 0.07928, 0.6253), (0.05473, 0.1321, 0.5425), (1.156e-07, 0.143, 0.5425), (-0.05473, 0.1321, 0.5425), (-0.1011, 0.1011, 0.5425), (-0.1321, 0.05473, 0.5425), (-0.143, -2.065e-08, 0.5425), (-0.1321, -0.05473, 0.5425), (-0.1011, -0.1011, 0.5425), (-0.05473, -0.1321, 0.5425), (4.395e-08, -0.143, 0.5425), (0.05473, -0.1321, 0.5425), (0.1011, -0.1011, 0.5425), (0.1321, -0.05473, 0.5425), (0.143, -2.86e-08, 0.5425), (0.1321, 0.05473, 0.5425), (0.1011, 0.1011, 0.5425), (0.05473, 0.1321, 0.4183), (1.156e-07, 0.143, 0.4183), (-0.05473, 0.1321, 0.4183), (-0.1011, 0.1011, 0.4183), (-0.1321, 0.05473, 0.4183), (-0.143, -2.065e-08, 0.4183), (-0.1321, -0.05473, 0.4183), (-0.1011, -0.1011, 0.4183), (-0.05473, -0.1321, 0.4183), (4.395e-08, -0.143, 0.4183), (0.05473, -0.1321, 0.4183), (0.1011, -0.1011, 0.4183), (0.1321, -0.05473, 0.4183), (0.143, -2.86e-08, 0.4183), (0.1321, 0.05473, 0.4183), (0.1011, 0.1011, 0.4183)], [], [(1, 0, 159, 158), (9, 150, 151, 8), (8, 151, 152, 7), (6, 7, 152, 153), (5, 6, 153, 154), (10, 149, 148, 11), (12, 11, 148, 147), (13, 12, 147, 146), (14, 13, 146, 145), (19, 140, 141, 18), (18, 141, 142, 17), (17, 142, 143, 16), (16, 143, 144, 15), (20, 139, 138, 21), (22, 21, 138, 137), (23, 22, 137, 136), (24, 23, 136, 135), (29, 130, 131, 28), (28, 131, 132, 27), (27, 132, 133, 26), (26, 133, 134, 25), (31, 30, 129, 128), (32, 31, 128, 127), (33, 32, 127, 126), (34, 33, 126, 125), (39, 120, 121, 38), (38, 121, 122, 37), (37, 122, 123, 36), (36, 123, 124, 35), (41, 40, 119, 118), (42, 41, 118, 117), (43, 42, 117, 116), (44, 43, 116, 115), (48, 49, 110, 111), (48, 111, 112, 47), (47, 112, 113, 46), (46, 113, 114, 45), (51, 50, 109, 108), (52, 51, 108, 107), (53, 52, 107, 106), (54, 53, 106, 105), (59, 100, 101, 58), (58, 101, 102, 57), (57, 102, 103, 56), (56, 103, 104, 55), (61, 60, 99, 98), (62, 61, 98, 97), (63, 62, 97, 96), (64, 63, 96, 95), (69, 90, 91, 68), (68, 91, 92, 67), (67, 92, 93, 66), (66, 93, 94, 65), (71, 70, 89, 88), (72, 71, 88, 87), (73, 72, 87, 86), (74, 73, 86, 85), (79, 80, 81, 78), (78, 81, 82, 77), (77, 82, 83, 76), (76, 83, 84, 75), (2, 1, 158, 157), (3, 2, 157, 156), (4, 3, 156, 155), (162, 163, 172, 173), (161, 162, 173, 174), (175, 160, 161, 174), (166, 167, 168, 169), (165, 166, 169, 170), (164, 165, 170, 171), (171, 170, 194, 195), (170, 169, 193, 194), (169, 168, 192, 193), (174, 198, 199, 175), (174, 173, 197, 198), (173, 172, 196, 197), (187, 204, 205, 186), (186, 205, 206, 185), (185, 206, 207, 184), (191, 200, 201, 190), (190, 201, 202, 189), (188, 189, 202, 203), (192, 187, 186, 193), (193, 186, 185, 194), (194, 185, 184, 195), (196, 191, 190, 197), (197, 190, 189, 198), (199, 198, 189, 188), (203, 202, 177, 176), (201, 178, 177, 202), (200, 179, 178, 201), (206, 181, 180, 207), (205, 182, 181, 206), (204, 183, 182, 205), (183, 204, 210), (180, 208, 207), (179, 200, 209), (176, 211, 203), (188, 211, 199), (196, 209, 191), (195, 184, 208), (187, 192, 210), (203, 211, 188), (191, 209, 200), (184, 207, 208), (204, 187, 210), (196, 172, 209), (199, 211, 175), (192, 168, 210), (195, 208, 171), (164, 171, 208), (168, 167, 210), (211, 160, 175), (163, 209, 172), (216, 215, 343, 342), (215, 214, 344, 343), (214, 213, 345, 344), (278, 285, 286, 277), (279, 284, 285, 278), (280, 283, 284, 279), (281, 282, 283, 280), (276, 275, 288, 287), (275, 274, 289, 288), (274, 273, 290, 289), (273, 272, 291, 290), (266, 265, 293, 292), (265, 264, 294, 293), (264, 263, 295, 294), (263, 262, 296, 295), (258, 300, 301, 257), (259, 299, 300, 258), (260, 298, 299, 259), (261, 297, 298, 260), (256, 255, 303, 302), (255, 254, 304, 303), (254, 253, 305, 304), (253, 252, 306, 305), (248, 310, 311, 247), (249, 309, 310, 248), (250, 308, 309, 249), (251, 307, 308, 250), (246, 245, 313, 312), (245, 244, 314, 313), (244, 243, 315, 314), (243, 242, 316, 315), (238, 320, 321, 237), (239, 319, 320, 238), (240, 318, 319, 239), (241, 317, 318, 240), (236, 235, 323, 322), (235, 234, 324, 323), (234, 233, 325, 324), (233, 232, 326, 325), (228, 330, 331, 227), (229, 329, 330, 228), (230, 328, 329, 229), (231, 327, 328, 230), (226, 225, 333, 332), (225, 224, 334, 333), (224, 223, 335, 334), (222, 336, 335, 223), (217, 218, 340, 341), (219, 339, 340, 218), (219, 220, 338, 339), (221, 337, 338, 220), (213, 212, 346, 345), (345, 361, 362, 344), (343, 344, 362, 363), (337, 366, 365, 338), (339, 338, 365, 367), (339, 367, 368, 340), (341, 340, 368, 369), (336, 371, 370, 335), (334, 335, 370, 372), (333, 334, 372, 373), (332, 333, 373, 374), (327, 376, 375, 328), (328, 375, 377, 329), (329, 377, 378, 330), (330, 378, 379, 331), (325, 326, 380, 381), (324, 325, 381, 382), (323, 324, 382, 383), (322, 323, 383, 384), (317, 386, 385, 318), (318, 385, 387, 319), (319, 387, 388, 320), (320, 388, 389, 321), (315, 316, 390, 391), (314, 315, 391, 392), (313, 314, 392, 393), (312, 313, 393, 394), (307, 396, 395, 308), (308, 395, 397, 309), (309, 397, 398, 310), (310, 398, 399, 311), (305, 306, 400, 401), (304, 305, 401, 402), (303, 304, 402, 403), (302, 303, 403, 404), (297, 406, 405, 298), (298, 405, 407, 299), (299, 407, 408, 300), (300, 408, 409, 301), (295, 296, 410, 411), (294, 295, 411, 412), (293, 294, 412, 413), (292, 293, 413, 414), (290, 291, 415, 416), (289, 290, 416, 417), (288, 289, 417, 418), (287, 288, 418, 419), (282, 421, 420, 283), (283, 420, 422, 284), (284, 422, 423, 285), (285, 423, 424, 286), (345, 346, 360, 361), (342, 343, 363, 364), (363, 359, 364), (362, 359, 363), (361, 359, 362), (424, 423, 358), (423, 422, 358), (422, 420, 358), (420, 421, 358), (418, 357, 419), (417, 357, 418), (416, 357, 417), (415, 357, 416), (413, 356, 414), (412, 356, 413), (411, 356, 412), (410, 356, 411), (409, 408, 355), (408, 407, 355), (407, 405, 355), (405, 406, 355), (403, 354, 404), (402, 354, 403), (401, 354, 402), (400, 354, 401), (399, 398, 353), (398, 397, 353), (397, 395, 353), (395, 396, 353), (393, 352, 394), (392, 352, 393), (391, 352, 392), (390, 352, 391), (389, 388, 351), (388, 387, 351), (387, 385, 351), (385, 386, 351), (383, 350, 384), (382, 350, 383), (381, 350, 382), (380, 350, 381), (379, 378, 349), (378, 377, 349), (377, 375, 349), (375, 376, 349), (373, 348, 374), (372, 348, 373), (370, 348, 372), (370, 371, 348), (368, 347, 369), (368, 367, 347), (365, 347, 367), (365, 366, 347), (360, 359, 361), (267, 429, 428, 268), (268, 428, 427, 269), (269, 427, 426, 270), (270, 426, 425, 271), (426, 702, 425), (427, 702, 426), (428, 702, 427), (429, 702, 428), (445, 430, 509, 495), (509, 430, 431, 508), (431, 432, 507, 508), (433, 506, 507, 432), (434, 505, 506, 433), (435, 504, 505, 434), (436, 503, 504, 435), (437, 502, 503, 436), (438, 501, 502, 437), (439, 500, 501, 438), (440, 499, 500, 439), (441, 498, 499, 440), (442, 497, 498, 441), (443, 496, 497, 442), (444, 494, 496, 443), (445, 495, 494, 444), (477, 463, 446, 447), (476, 477, 447, 448), (475, 476, 448, 449), (474, 475, 449, 450), (473, 474, 450, 451), (472, 473, 451, 452), (471, 472, 452, 453), (470, 471, 453, 454), (469, 470, 454, 455), (468, 469, 455, 456), (467, 468, 456, 457), (466, 467, 457, 458), (465, 466, 458, 459), (465, 459, 460, 464), (462, 464, 460, 461), (462, 461, 446, 463), (525, 493, 479, 511), (525, 524, 492, 493), (523, 491, 492, 524), (523, 522, 490, 491), (522, 521, 489, 490), (521, 520, 488, 489), (520, 519, 487, 488), (519, 518, 486, 487), (518, 517, 485, 486), (517, 516, 484, 485), (516, 515, 483, 484), (515, 514, 482, 483), (514, 513, 481, 482), (513, 512, 480, 481), (512, 510, 478, 480), (510, 511, 479, 478), (541, 542, 543, 527), (541, 540, 544, 542), (539, 545, 544, 540), (539, 538, 546, 545), (538, 537, 547, 546), (537, 536, 548, 547), (536, 535, 549, 548), (535, 534, 550, 549), (534, 533, 703, 550), (533, 532, 702, 703), (532, 531, 551, 702), (531, 530, 552, 551), (530, 529, 553, 552), (529, 528, 554, 553), (528, 526, 555, 554), (526, 527, 543, 555), (555, 543, 557, 556), (554, 555, 556, 558), (553, 554, 558, 559), (552, 553, 559, 560), (551, 552, 560, 561), (550, 703, 562, 563), (549, 550, 563, 564), (548, 549, 564, 565), (547, 548, 565, 566), (546, 547, 566, 567), (545, 546, 567, 568), (545, 568, 569, 544), (542, 544, 569, 570), (542, 570, 557, 543), (570, 525, 511, 557), (570, 569, 524, 525), (568, 523, 524, 569), (568, 567, 522, 523), (567, 566, 521, 522), (566, 565, 520, 521), (565, 564, 519, 520), (564, 563, 518, 519), (563, 562, 517, 518), (561, 560, 514, 515), (560, 559, 513, 514), (559, 558, 512, 513), (558, 556, 510, 512), (556, 557, 511, 510), (586, 587, 588, 572), (586, 585, 589, 587), (584, 590, 589, 585), (584, 583, 591, 590), (583, 582, 592, 591), (582, 581, 593, 592), (581, 580, 594, 593), (580, 579, 595, 594), (579, 578, 596, 595), (578, 577, 597, 596), (577, 576, 598, 597), (576, 575, 599, 598), (575, 574, 600, 599), (574, 573, 601, 600), (573, 571, 602, 601), (571, 572, 588, 602), (634, 618, 617, 633), (632, 616, 618, 634), (631, 615, 616, 632), (630, 614, 615, 631), (629, 613, 614, 630), (628, 612, 613, 629), (627, 611, 612, 628), (626, 610, 611, 627), (625, 609, 610, 626), (624, 608, 609, 625), (623, 607, 608, 624), (622, 606, 607, 623), (621, 605, 606, 622), (621, 620, 604, 605), (619, 603, 604, 620), (619, 633, 617, 603), (666, 650, 649, 665), (664, 648, 650, 666), (663, 647, 648, 664), (662, 646, 647, 663), (661, 645, 646, 662), (660, 644, 645, 661), (659, 643, 644, 660), (658, 642, 643, 659), (657, 641, 642, 658), (656, 640, 641, 657), (655, 639, 640, 656), (654, 638, 639, 655), (653, 637, 638, 654), (653, 652, 636, 637), (651, 635, 636, 652), (651, 665, 649, 635), (667, 683, 697, 681), (668, 684, 683, 667), (669, 685, 684, 668), (670, 686, 685, 669), (671, 687, 686, 670), (672, 688, 687, 671), (673, 689, 688, 672), (674, 690, 689, 673), (675, 691, 690, 674), (676, 692, 691, 675), (677, 693, 692, 676), (678, 694, 693, 677), (679, 695, 694, 678), (679, 680, 696, 695), (682, 698, 696, 680), (682, 681, 697, 698), (516, 517, 700, 699), (515, 516, 699, 701), (702, 551, 701, 699), (703, 702, 699, 700), (517, 562, 703, 700), (515, 701, 551, 561), (718, 704, 761), (761, 704, 705, 760), (760, 705, 706, 759), (759, 706, 707, 758), (758, 707, 708, 757), (757, 708, 709, 756), (756, 709, 710, 755), (755, 710, 726), (710, 711, 726), (709, 712, 711, 710), (708, 713, 712, 709), (707, 714, 713, 708), (706, 715, 714, 707), (705, 716, 715, 706), (704, 717, 716, 705), (717, 704, 718), (718, 719, 717), (717, 719, 720, 716), (716, 720, 721, 715), (715, 721, 722, 714), (714, 722, 723, 713), (713, 723, 724, 712), (712, 724, 725, 711), (711, 725, 726), (725, 727, 726), (724, 728, 727, 725), (723, 729, 728, 724), (722, 730, 729, 723), (721, 731, 730, 722), (720, 732, 731, 721), (719, 733, 732, 720), (718, 733, 719), (718, 734, 733), (733, 734, 735, 732), (732, 735, 736, 731), (731, 736, 737, 730), (730, 737, 738, 729), (729, 738, 739, 728), (728, 739, 740, 727), (727, 740, 726), (740, 741, 726), (739, 742, 741, 740), (738, 743, 742, 739), (737, 744, 743, 738), (736, 745, 744, 737), (735, 746, 745, 736), (734, 747, 746, 735), (718, 747, 734), (718, 748, 747), (747, 748, 749, 746), (746, 749, 750, 745), (745, 750, 751, 744), (744, 751, 752, 743), (743, 752, 753, 742), (742, 753, 754, 741), (741, 754, 726), (754, 755, 726), (753, 756, 755, 754), (752, 757, 756, 753), (751, 758, 757, 752), (750, 759, 758, 751), (749, 760, 759, 750), (748, 761, 760, 749), (718, 761, 748), (795, 793, 792, 809), (809, 792, 791, 808), (808, 791, 790, 807), (807, 790, 789, 806), (806, 789, 788, 805), (805, 788, 787, 804), (804, 787, 786, 803), (803, 786, 785, 802), (802, 785, 784, 801), (801, 784, 783, 800), (800, 783, 782, 799), (799, 782, 781, 798), (798, 781, 780, 797), (797, 780, 779, 796), (796, 779, 778, 794), (794, 778, 793, 795), (762, 763, 824, 825), (763, 764, 823, 824), (764, 765, 822, 823), (765, 766, 821, 822), (766, 767, 820, 821), (767, 768, 819, 820), (768, 769, 818, 819), (769, 770, 817, 818), (770, 771, 816, 817), (771, 772, 815, 816), (772, 773, 814, 815), (773, 774, 813, 814), (774, 775, 812, 813), (775, 776, 811, 812), (776, 777, 810, 811), (777, 762, 825, 810), (857, 826, 841, 842), (856, 827, 826, 857), (855, 828, 827, 856), (854, 829, 828, 855), (853, 830, 829, 854), (852, 831, 830, 853), (851, 832, 831, 852), (850, 833, 832, 851), (849, 834, 833, 850), (848, 835, 834, 849), (847, 836, 835, 848), (846, 837, 836, 847), (845, 838, 837, 846), (844, 839, 838, 845), (843, 840, 839, 844), (842, 841, 840, 843), (889, 874, 873, 872), (874, 875, 871, 873), (875, 876, 870, 871), (876, 877, 869, 870), (877, 878, 868, 869), (878, 879, 867, 868), (879, 880, 866, 867), (880, 881, 865, 866), (881, 882, 864, 865), (882, 883, 863, 864), (883, 884, 862, 863), (884, 885, 861, 862), (885, 886, 860, 861), (886, 887, 859, 860), (887, 888, 858, 859), (888, 889, 872, 858), (905, 923, 922, 890), (904, 924, 923, 905), (903, 925, 924, 904), (902, 926, 925, 903), (901, 927, 926, 902), (900, 928, 927, 901), (899, 929, 928, 900), (898, 930, 929, 899), (897, 931, 930, 898), (896, 932, 931, 897), (895, 933, 932, 896), (894, 934, 933, 895), (893, 935, 934, 894), (892, 936, 935, 893), (891, 937, 936, 892), (890, 922, 937, 891), (937, 922, 921, 920), (936, 937, 920, 919), (935, 936, 919, 918), (934, 935, 918, 917), (933, 934, 917, 916), (932, 933, 916, 915), (931, 932, 915, 914), (930, 931, 914, 913), (929, 930, 913, 912), (928, 929, 912, 911), (927, 928, 911, 910), (926, 927, 910, 909), (925, 926, 909, 908), (924, 925, 908, 907), (923, 924, 907, 906), (922, 923, 906, 921), (954, 953, 952, 955), (955, 952, 951, 956), (956, 951, 950, 957), (957, 950, 949, 958), (958, 949, 948, 959), (959, 948, 947, 960), (960, 947, 946, 961), (961, 946, 945, 962), (962, 945, 944, 963), (963, 944, 943, 964), (964, 943, 942, 965), (965, 942, 941, 966), (966, 941, 940, 967), (967, 940, 939, 968), (968, 939, 938, 969), (969, 938, 953, 954), (938, 970, 953), (938, 939, 970), (939, 940, 970), (940, 941, 970), (941, 942, 970), (942, 943, 970), (943, 944, 970), (944, 945, 970), (945, 946, 970), (946, 947, 970), (947, 948, 970), (948, 949, 970), (949, 950, 970), (950, 951, 970), (951, 952, 970), (952, 953, 970), (954, 955, 971), (956, 971, 955), (956, 957, 971), (957, 958, 971), (958, 959, 971), (959, 960, 971), (960, 961, 971), (961, 962, 971), (962, 963, 971), (963, 964, 971), (964, 965, 971), (965, 966, 971), (966, 967, 971), (967, 968, 971), (968, 969, 971), (969, 954, 971), (1004, 1003, 988, 1005), (1006, 1002, 1003, 1004), (1007, 1001, 1002, 1006), (1008, 1000, 1001, 1007), (1009, 999, 1000, 1008), (1010, 998, 999, 1009), (1011, 997, 998, 1010), (1012, 996, 997, 1011), (1013, 995, 996, 1012), (1014, 994, 995, 1013), (1015, 993, 994, 1014), (1016, 992, 993, 1015), (1017, 991, 992, 1016), (1018, 990, 991, 1017), (1019, 989, 990, 1018), (1005, 988, 989, 1019), (986, 987, 1020, 1021), (985, 986, 1021, 1022), (984, 985, 1022, 1023), (983, 984, 1023, 1024), (982, 983, 1024, 1025), (981, 982, 1025, 1026), (980, 981, 1026, 1027), (979, 980, 1027, 1028), (978, 979, 1028, 1029), (977, 978, 1029, 1030), (976, 977, 1030, 1031), (975, 976, 1031, 1032), (974, 975, 1032, 1033), (973, 974, 1033, 1034), (972, 973, 1034, 1035), (987, 972, 1035, 1020), (1050, 1051, 1052), (1049, 1050, 1052), (1048, 1049, 1052), (1047, 1048, 1052), (1046, 1047, 1052), (1045, 1046, 1052), (1044, 1045, 1052), (1043, 1044, 1052), (1042, 1043, 1052), (1041, 1042, 1052), (1040, 1041, 1052), (1039, 1040, 1052), (1038, 1039, 1052), (1037, 1038, 1052), (1036, 1037, 1052), (1051, 1036, 1052), (1084, 1069, 1068, 1053), (1069, 1070, 1067, 1068), (1070, 1071, 1066, 1067), (1071, 1072, 1065, 1066), (1072, 1073, 1064, 1065), (1073, 1074, 1063, 1064), (1074, 1075, 1062, 1063), (1075, 1076, 1061, 1062), (1076, 1077, 1060, 1061), (1077, 1078, 1059, 1060), (1078, 1079, 1058, 1059), (1079, 1080, 1057, 1058), (1080, 1081, 1056, 1057), (1081, 1082, 1055, 1056), (1082, 1083, 1054, 1055), (1083, 1084, 1053, 1054), (1102, 1101, 1099, 1085), (1103, 1102, 1085, 1086), (1104, 1103, 1086, 1087), (1105, 1104, 1087, 1088), (1106, 1105, 1088, 1089), (1107, 1106, 1089, 1090), (1108, 1107, 1090, 1091), (1109, 1108, 1091, 1092), (1110, 1109, 1092, 1093), (1111, 1110, 1093, 1094), (1112, 1111, 1094, 1095), (1113, 1112, 1095, 1096), (1114, 1113, 1096, 1097), (1115, 1114, 1097, 1098), (1116, 1115, 1098, 1100), (1101, 1116, 1100, 1099), (1117, 1133, 1148, 1132), (1118, 1134, 1133, 1117), (1119, 1135, 1134, 1118), (1120, 1136, 1135, 1119), (1121, 1137, 1136, 1120), (1122, 1138, 1137, 1121), (1123, 1139, 1138, 1122), (1124, 1140, 1139, 1123), (1125, 1141, 1140, 1124), (1126, 1142, 1141, 1125), (1127, 1143, 1142, 1126), (1128, 1144, 1143, 1127), (1129, 1145, 1144, 1128), (1130, 1146, 1145, 1129), (1131, 1147, 1146, 1130), (1132, 1148, 1147, 1131)])
me_flashlight.polygons.foreach_set('use_smooth', [True] * 744)
me_flashlight.polygons.foreach_set('material_index', [0, 0, 0, 0, 0, 0, 0, 0, 0, 0, 0, 0, 0, 0, 0, 0, 0, 0, 0, 0, 0, 0, 0, 0, 0, 0, 0, 0, 0, 0, 0, 0, 0, 0, 0, 0, 0, 0, 0, 0, 0, 0, 0, 0, 0, 0, 0, 0, 0, 0, 0, 0, 0, 0, 0, 0, 0, 0, 0, 0, 0, 0, 0, 0, 0, 0, 0, 0, 0, 0, 0, 0, 0, 0, 0, 0, 0, 0, 0, 0, 0, 0, 0, 0, 0, 0, 0, 0, 0, 0, 0, 0, 0, 0, 0, 0, 0, 0, 0, 0, 0, 0, 0, 0, 0, 0, 0, 0, 0, 0, 0, 0, 0, 0, 0, 0, 0, 0, 0, 0, 0, 0, 0, 0, 0, 0, 0, 0, 0, 0, 0, 0, 0, 0, 0, 0, 0, 0, 0, 0, 0, 0, 0, 0, 0, 0, 0, 0, 0, 0, 0, 0, 0, 0, 0, 0, 0, 0, 0, 0, 0, 0, 0, 0, 0, 0, 0, 0, 0, 0, 0, 0, 0, 0, 0, 0, 0, 0, 0, 0, 0, 0, 0, 0, 0, 0, 0, 0, 0, 0, 0, 0, 0, 0, 0, 0, 0, 0, 0, 0, 0, 0, 0, 0, 0, 0, 0, 0, 0, 0, 0, 0, 0, 0, 0, 0, 0, 0, 0, 0, 0, 0, 0, 0, 0, 0, 0, 0, 0, 0, 0, 0, 0, 0, 0, 0, 0, 0, 0, 0, 0, 0, 0, 0, 0, 0, 0, 0, 0, 0, 0, 0, 0, 0, 0, 0, 0, 0, 0, 0, 0, 0, 0, 0, 0, 0, 0, 0, 0, 0, 0, 0, 0, 0, 0, 0, 0, 0, 0, 0, 0, 0, 0, 0, 0, 0, 0, 0, 0, 0, 0, 0, 0, 0, 0, 0, 0, 0, 0, 0, 0, 0, 0, 0, 0, 0, 0, 0, 0, 0, 0, 0, 0, 0, 0, 0, 0, 0, 0, 0, 0, 0, 0, 0, 0, 0, 0, 0, 0, 0, 0, 0, 0, 0, 0, 0, 0, 0, 0, 0, 0, 0, 0, 0, 0, 0, 0, 0, 0, 0, 0, 0, 0, 0, 0, 0, 0, 0, 0, 0, 0, 0, 0, 0, 0, 0, 0, 0, 0, 0, 0, 0, 0, 0, 0, 0, 0, 0, 0, 0, 0, 0, 0, 0, 0, 0, 0, 0, 0, 0, 0, 0, 0, 0, 0, 0, 0, 0, 0, 0, 0, 0, 0, 0, 0, 0, 0, 0, 0, 0, 0, 0, 0, 0, 0, 0, 0, 0, 0, 0, 0, 0, 0, 0, 0, 0, 0, 0, 0, 0, 0, 0, 0, 0, 0, 0, 0, 0, 0, 0, 3, 3, 3, 3, 3, 3, 3, 3, 3, 3, 3, 3, 3, 3, 3, 3, 3, 3, 3, 3, 3, 3, 3, 3, 3, 3, 3, 3, 3, 3, 3, 3, 3, 3, 3, 3, 3, 3, 3, 3, 3, 3, 3, 3, 3, 3, 3, 3, 3, 3, 3, 3, 3, 3, 3, 3, 3, 3, 3, 3, 3, 3, 3, 3, 1, 1, 1, 1, 1, 1, 1, 1, 1, 1, 1, 1, 1, 1, 1, 1, 1, 1, 1, 1, 1, 1, 1, 1, 1, 1, 1, 1, 1, 1, 1, 1, 1, 1, 1, 1, 1, 1, 1, 1, 1, 1, 1, 1, 1, 1, 1, 1, 1, 1, 1, 1, 1, 1, 1, 1, 1, 1, 1, 1, 1, 1, 1, 1, 2, 2, 2, 2, 2, 2, 2, 2, 2, 2, 2, 2, 2, 2, 2, 2, 2, 2, 2, 2, 2, 2, 2, 2, 2, 2, 2, 2, 2, 2, 2, 2, 3, 3, 3, 3, 3, 3, 3, 3, 3, 3, 3, 3, 3, 3, 3, 3, 3, 3, 3, 3, 3, 3, 3, 3, 3, 3, 3, 3, 3, 3, 3, 3, 3, 3, 3, 3, 3, 3, 3, 3, 3, 3, 3, 3, 3, 3, 3, 3, 1, 1, 1, 1, 1, 1, 1, 1, 1, 1, 1, 1, 1, 1, 1, 1, 1, 1, 1, 1, 1, 1, 1, 1, 1, 1, 1, 1, 1, 1, 1, 1, 1, 1, 1, 1, 1, 1, 1, 1, 1, 1, 1, 1, 1, 1, 1, 1, 1, 1, 1, 1, 1, 1, 1, 1, 1, 1, 1, 1, 1, 1, 1, 1, 1, 1, 1, 1, 1, 1, 1, 1, 1, 1, 1, 1, 1, 1, 1, 1, 1, 1, 1, 1, 1, 1, 1, 1, 1, 1, 1, 1, 1, 1, 1, 1])
me_flashlight.materials.append(mat_plastic_orange)
me_flashlight.materials.append(mat_plastic_black)
me_flashlight.materials.append(mat_chrome)
me_flashlight.materials.append(mat_glass_generic)
me_flashlight.use_remesh_preserve_volume = False
me_flashlight.use_remesh_preserve_attributes = False
me_flashlight.use_mirror_vertex_groups = False
me_flashlight.update()
me_flashlight_switch = bpy.data.meshes.new('flashlight switch')
me_flashlight_switch.from_pydata([(0.04968, 0.108, -0.02997), (0.04968, -0.108, -0.02997), (-0.04968, -0.108, -0.02997), (-0.04968, 0.108, -0.02997), (0.04968, 0.108, 0.0007546), (0.04968, -0.108, 0.0007546), (-0.04968, -0.108, 0.0007546), (-0.04968, 0.108, 0.0007546), (-0.04968, 0.03241, 0.02997), (-0.04968, 0.03241, -0.02997), (0.04968, 0.03241, 0.02997), (0.04968, 0.03241, -0.02997), (-0.04968, -0.03242, 0.02997), (-0.04968, -0.03241, -0.02997), (0.04968, -0.03241, 0.02997), (0.04968, -0.03241, -0.02997), (-0.04968, -0.07023, 0.02997), (0.04968, -0.07023, 0.02997), (0.04968, -0.07023, -0.02997), (-0.04968, -0.07023, -0.02997), (-0.04968, 0.07023, -0.02997), (0.04968, 0.07023, -0.02997), (-0.04968, 0.07023, 0.02997), (0.04968, 0.07023, 0.02997), (0.04968, -0.03241, 0.0181), (-0.04968, -0.03242, 0.0181), (0.04968, 0.03241, 0.0181), (-0.04968, 0.03241, 0.0181)], [], [(2, 19, 18, 1), (4, 7, 22, 23), (0, 4, 23, 21), (1, 5, 6, 2), (2, 6, 16, 19), (4, 0, 3, 7), (9, 20, 21, 11), (8, 22, 20, 9), (12, 16, 17, 14), (14, 17, 18, 15), (17, 5, 1, 18), (16, 6, 5, 17), (16, 12, 13, 19), (19, 13, 15, 18), (22, 7, 3, 20), (0, 21, 20, 3), (23, 10, 11, 21), (22, 8, 10, 23), (9, 11, 15, 13), (12, 14, 24, 25), (10, 8, 27, 26), (27, 25, 24, 26), (11, 26, 24, 15), (9, 13, 25, 27)])
me_flashlight_switch.materials.append(mat_plastic_black)
me_flashlight_switch.use_remesh_preserve_volume = False
me_flashlight_switch.use_remesh_preserve_attributes = False
me_flashlight_switch.use_mirror_vertex_groups = False
me_flashlight_switch.update()

# ---- objects
ob_flashlight = bpy.data.objects.new('Flashlight', me_flashlight)
ob_flashlight_switch = bpy.data.objects.new('flashlight switch', me_flashlight_switch)
ob_lamp = bpy.data.objects.new('Lamp', light_lamp)
ob_camera = bpy.data.objects.new('Camera', cam_camera)

# ---- transforms, parenting, visibility, modifiers, constraints
ob_flashlight.location = (-2.235e-08, 2.235e-08, 0.0001655)
ob_flashlight.lock_rotations_4d = False
ob_flashlight.empty_display_type = 'ARROWS'
ob_flashlight.color = (0.0, 0.0, 0.0, 1.0)
ob_flashlight.lineart.crease_threshold = 0.0
ob_flashlight_switch.parent = ob_flashlight
ob_flashlight_switch.matrix_parent_inverse = Matrix(((1.0, 0.0, 0.0, 2.235e-08), (0.0, 1.0, 0.0, -2.235e-08), (0.0, 0.0, 1.0, -0.0001655), (0.0, 0.0, 0.0, 1.0)))
ob_flashlight_switch.location = (5.96e-08, -0.1493, -0.1483)
ob_flashlight_switch.rotation_euler = (1.571, -0.0, -0.0)
ob_flashlight_switch.lock_rotations_4d = False
ob_flashlight_switch.empty_display_type = 'ARROWS'
ob_flashlight_switch.color = (0.0, 0.0, 0.0, 1.0)
ob_flashlight_switch.lineart.crease_threshold = 0.0
ob_lamp.location = (-6.0, -9.0, -8.558)
ob_lamp.lock_rotations_4d = False
ob_lamp.empty_display_type = 'ARROWS'
ob_lamp.color = (0.0, 0.0, 0.0, 1.0)
ob_lamp.lineart.crease_threshold = 0.0
ob_camera.location = (-1.622, -2.16, -1.832)
ob_camera.rotation_euler = (2.46, -0.804, -1.383)
ob_camera.lock_rotations_4d = False
ob_camera.empty_display_type = 'ARROWS'
ob_camera.color = (0.0, 0.0, 0.0, 1.0)
ob_camera.lineart.crease_threshold = 0.0

# ---- collection membership
col_collection_1.objects.link(ob_flashlight)
col_collection_1.objects.link(ob_flashlight_switch)
col_collection_10.objects.link(ob_lamp)
col_collection_10.objects.link(ob_camera)

# ---- scene / render settings (as saved in the file)
scene.camera = ob_camera
scene.frame_start = 1; scene.frame_end = 250; scene.frame_set(1)
scene.render.engine = 'BLENDER_EEVEE_NEXT'
scene.render.image_settings.file_format = 'JPEG'
scene.render.image_settings.color_mode = 'RGB'
scene.render.image_settings.quality = 100
scene.render.image_settings.compression = 100
scene.render.image_settings.exr_codec = 'RLE'
scene.render.resolution_x = 800
scene.render.resolution_y = 600
scene.render.resolution_percentage = 50
scene.render.pixel_aspect_x = 100.0
scene.render.pixel_aspect_y = 100.0
scene.render.fps = 25
scene.render.dither_intensity = 0.0
scene.render.use_compositing = False
scene.render.use_sequencer = False
scene.render.bake_margin = 2
scene.render.bake_bias = 0.0
scene.render.use_stamp_time = False
scene.render.use_stamp_date = False
scene.render.use_stamp_frame = False
scene.render.use_stamp_camera = False
scene.render.use_stamp_scene = False
scene.render.use_stamp_filename = False
scene.render.use_stamp_render_time = False
scene.render.stamp_font_size = 0
scene.cycles.use_denoising = False
scene.cycles.samples = 10
scene.cycles.sampling_pattern = 'TABULATED_SOBOL'
scene.cycles.light_sampling_threshold = 0.0
scene.cycles.use_adaptive_sampling = False
scene.cycles.use_light_tree = False
scene.cycles.blur_glossy = 0.0
scene.cycles.volume_bounces = 1
scene.cycles.pixel_filter_type = 'GAUSSIAN'
scene.cycles.sample_clamp_indirect = 0.0
scene.view_settings.view_transform = 'Raw'
bpy.context.view_layer.update()
